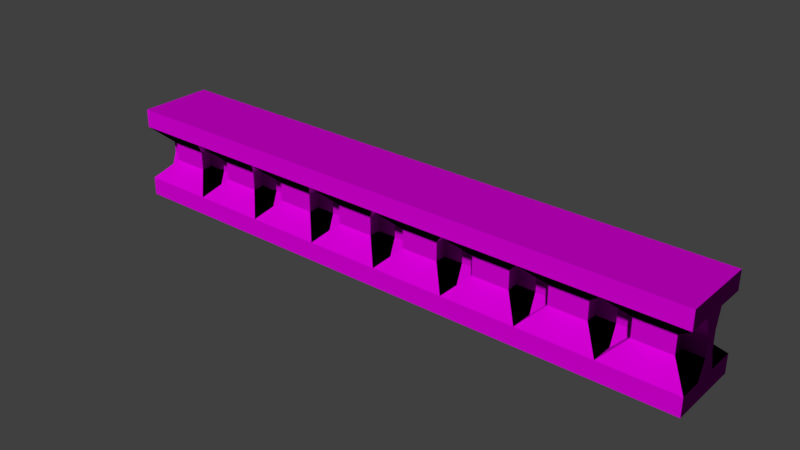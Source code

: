 # Source: game_railing.blend  (saved by Blender 2.79.0; exported with 4.5.12 LTS)
import bpy
from mathutils import Matrix  # noqa: F401  (used for matrix-valued properties, if any)

bpy.ops.wm.read_factory_settings(use_empty=True)
scene = bpy.context.scene
scene.name = 'Scene'

# ---- collections
col_collection_1 = bpy.data.collections.new('Collection 1'); scene.collection.children.link(col_collection_1)

# ---- images (referenced by path relative to the original .blend; pixels are not part of the script)
import os
ASSET_DIR = os.environ.get("B2B_ASSET_DIR", "")  # directory of the original .blend (textures are referenced by path, not embedded)
HERE = os.path.dirname(os.path.abspath(__file__))  # packed textures are extracted next to this script under _unpacked/

def load_image(name, relpath, width, height, colorspace="sRGB"):
    """Load a texture the original file referenced (path relative to the .blend, or extracted next to this script)."""
    p = next((c for c in (os.path.join(HERE, relpath), os.path.join(ASSET_DIR, relpath)) if relpath and os.path.exists(c)), "")
    if p:
        img = bpy.data.images.load(p, check_existing=True)
        img.name = name
    else:  # same state as the original file: an image datablock whose file is absent (Cycles renders it pink)
        img = bpy.data.images.new(name, width, height)
        img.source = "FILE"
        img.filepath = "//" + (relpath or name)
    img.colorspace_settings.name = colorspace
    return img
img_railing_normals_png = load_image('railing-normals.png', 'railing-normals.png', 1024, 1024, 'Non-Color')
img_railing_diffuse = load_image('railing-diffuse', 'railing-diffuse.png', 1024, 1024, 'sRGB')

# ---- materials (node trees are filled in below, after node groups)
mat_material = bpy.data.materials.new('Material')
mat_material.alpha_threshold = 0.0
mat_material.roughness = 0.5
mat_material.line_color = (0.0, 0.0, 0.0, 1.0)

# ---- material node trees
mat_material.use_nodes = True; mat_material.node_tree.nodes.clear()
_N = mat_material.node_tree.nodes; _L = mat_material.node_tree.links
n0 = _N.new('ShaderNodeOutputMaterial'); n0.name = 'Material Output'; n0.location = (611, 342)
n1 = _N.new('ShaderNodeBsdfPrincipled'); n1.name = 'Principled BSDF'; n1.location = (190, 428)
n1.width = 150
n1.subsurface_method = 'BURLEY'
n1.inputs[2].default_value = 0.9333
n1.inputs[3].default_value = 1.45
n1.inputs[9].default_value = (1.0, 1.0, 1.0)
n1.inputs[13].default_value = 0.0
n2 = _N.new('ShaderNodeTexImage'); n2.name = 'Image Texture.001'; n2.location = (-355, 264)
n2.width = 140
n2.image = img_railing_normals_png
n3 = _N.new('ShaderNodeNormalMap'); n3.name = 'Normal Map'; n3.location = (-76, 138)
n4 = _N.new('ShaderNodeTexImage'); n4.name = 'Image Texture'; n4.location = (-330, 624)
n4.width = 140
n4.image = img_railing_diffuse
_L.new(n4.outputs[0], n1.inputs[0])
_L.new(n1.outputs[0], n0.inputs[0])
_L.new(n2.outputs[0], n3.inputs[1])
_L.new(n3.outputs[0], n1.inputs[5])
n0.is_active_output = True

# ---- world
world_world = bpy.data.worlds.new('World'); scene.world = world_world
world_world.color = (0.05088, 0.05088, 0.05088)
world_world.use_sun_shadow = False
world_world.sun_shadow_jitter_overblur = 0.0
world_world.cycles.sampling_method = 'MANUAL'

# ---- meshes
me_cube = bpy.data.meshes.new('Cube')
me_cube.from_pydata([(1.0, 1.0, -1.0), (1.0, -1.0, -1.0), (-1.0, -1.0, -1.0), (-1.0, 1.0, -1.0), (1.0, 1.0, 1.0), (1.0, -1.0, 1.0), (-1.0, -1.0, 1.0), (-1.0, 1.0, 1.0), (0.5, 0.5, 3.0), (0.5, -0.5, 3.0), (-0.5, 0.5, 3.0), (-0.5, -0.5, 3.0), (0.5, 0.5, 5.0), (0.5, -0.5, 5.0), (-0.5, 0.5, 5.0), (-0.5, -0.5, 5.0), (1.0, 1.0, 7.0), (1.0, -1.0, 7.0), (-1.0, 1.0, 7.0), (-1.0, -1.0, 7.0), (1.0, 1.0, 9.0), (1.0, -1.0, 9.0), (-1.0, 1.0, 9.0), (-1.0, -1.0, 9.0), (1.0, 0.25, -1.0), (-1.0, 0.25, -1.0), (1.0, 0.25, 1.0), (-1.0, 0.25, 1.0), (0.5, 0.125, 3.0), (-0.5, 0.125, 3.0), (0.5, 0.125, 5.0), (-0.5, 0.125, 5.0), (1.0, 0.25, 7.0), (-1.0, 0.25, 7.0), (1.0, 0.25, 9.0), (-1.0, 0.25, 9.0), (1.0, -0.3776, -1.0), (1.0, -0.3776, 1.0), (0.5, -0.1888, 3.0), (0.5, -0.1888, 5.0), (1.0, -0.3776, 7.0), (1.0, -0.3776, 9.0), (-1.0, -0.3776, -1.0), (-1.0, -0.3776, 1.0), (-0.5, -0.1888, 3.0), (-0.5, -0.1888, 5.0), (-1.0, -0.3776, 7.0), (-1.0, -0.3776, 9.0), (1.0, 0.125, 3.0), (1.0, 0.125, 5.0), (1.0, -0.1888, 3.0), (1.0, -0.1888, 5.0), (-1.0, -0.1888, 3.0), (-1.0, 0.125, 3.0), (-1.0, -0.1888, 5.0), (-1.0, 0.125, 5.0)], [], [(36, 1, 2, 42), (43, 6, 11, 44), (36, 37, 5, 1), (1, 5, 6, 2), (25, 27, 7, 3), (4, 0, 3, 7), (8, 10, 14, 12), (4, 7, 10, 8), (6, 5, 9, 11), (26, 4, 8, 28), (15, 13, 17, 19), (11, 9, 13, 15), (28, 8, 12, 30), (44, 11, 15, 45), (46, 19, 23, 47), (30, 12, 16, 32), (45, 15, 19, 46), (12, 14, 18, 16), (41, 47, 23, 21), (16, 18, 22, 20), (19, 17, 21, 23), (32, 16, 20, 34), (40, 32, 34, 41), (20, 22, 35, 34), (14, 31, 33, 18), (39, 30, 32, 40), (18, 33, 35, 22), (10, 29, 31, 14), (28, 30, 49, 48), (37, 26, 28, 38), (42, 43, 27, 25), (0, 4, 26, 24), (7, 27, 29, 10), (0, 24, 25, 3), (2, 6, 43, 42), (5, 37, 38, 9), (9, 38, 39, 13), (13, 39, 40, 17), (17, 40, 41, 21), (34, 35, 47, 41), (31, 45, 46, 33), (33, 46, 47, 35), (44, 45, 54, 52), (24, 26, 37, 36), (27, 43, 44, 29), (24, 36, 42, 25), (50, 48, 49, 51), (30, 39, 51, 49), (39, 38, 50, 51), (38, 28, 48, 50), (53, 52, 54, 55), (45, 31, 55, 54), (29, 44, 52, 53), (31, 29, 53, 55), (51, 40, 39), (49, 30, 32), (40, 51, 49, 32), (50, 38, 37), (26, 28, 48), (26, 48, 50, 37), (54, 45, 46), (55, 33, 31), (33, 55, 54, 46), (53, 29, 27), (43, 44, 52), (43, 52, 53, 27)])
_uv = me_cube.uv_layers.new(name='UVMap')
_uv.uv.foreach_set('vector', [0.8905, 0.209, 0.9449, 0.209, 0.9449, 0.3932, 0.8905, 0.3932, 0.06227, 0.7449, 0.007867, 0.7449, 0.05157, 0.5608, 0.07878, 0.5608, 0.634, 0.008287, 0.634, 0.1924, 0.5795, 0.1924, 0.5795, 0.008287, 0.389, 0.9291, 0.389, 0.7449, 0.5638, 0.7449, 0.5638, 0.9291, 0.1171, 0.9291, 0.1171, 0.7449, 0.1827, 0.7449, 0.1827, 0.9291, 0.1984, 0.1924, 0.1984, 0.008287, 0.3733, 0.008287, 0.3733, 0.1924, 0.2421, 0.3766, 0.3295, 0.3766, 0.3295, 0.5608, 0.2421, 0.5608, 0.1984, 0.1924, 0.3733, 0.1924, 0.3295, 0.3766, 0.2421, 0.3766, 0.5638, 0.7449, 0.389, 0.7449, 0.4327, 0.5608, 0.5201, 0.5608, 0.6888, 0.1924, 0.7544, 0.1924, 0.7107, 0.3766, 0.6779, 0.3766, 0.5201, 0.3766, 0.4327, 0.3766, 0.389, 0.1924, 0.5638, 0.1924, 0.5201, 0.5608, 0.4327, 0.5608, 0.4327, 0.3766, 0.5201, 0.3766, 0.6779, 0.3766, 0.7107, 0.3766, 0.7107, 0.5608, 0.6779, 0.5608, 0.07878, 0.5608, 0.05157, 0.5608, 0.05157, 0.3766, 0.07878, 0.3766, 0.06227, 0.1924, 0.007867, 0.1924, 0.007867, 0.008287, 0.06227, 0.008287, 0.6779, 0.5608, 0.7107, 0.5608, 0.7544, 0.7449, 0.6888, 0.7449, 0.07878, 0.3766, 0.05157, 0.3766, 0.007867, 0.1924, 0.06227, 0.1924, 0.2421, 0.5608, 0.3295, 0.5608, 0.3733, 0.7449, 0.1984, 0.7449, 0.7701, 0.1351, 0.9449, 0.1351, 0.9449, 0.1924, 0.7701, 0.1924, 0.1984, 0.7449, 0.3733, 0.7449, 0.3733, 0.9291, 0.1984, 0.9291, 0.5638, 0.1924, 0.389, 0.1924, 0.389, 0.008287, 0.5638, 0.008287, 0.6888, 0.7449, 0.7544, 0.7449, 0.7544, 0.9291, 0.6888, 0.9291, 0.634, 0.7449, 0.6888, 0.7449, 0.6888, 0.9291, 0.634, 0.9291, 0.7701, 0.008287, 0.9449, 0.008287, 0.9449, 0.07735, 0.7701, 0.07735, 0.139, 0.3766, 0.1062, 0.3766, 0.1171, 0.1924, 0.1827, 0.1924, 0.6505, 0.5608, 0.6779, 0.5608, 0.6888, 0.7449, 0.634, 0.7449, 0.1827, 0.1924, 0.1171, 0.1924, 0.1171, 0.008287, 0.1827, 0.008287, 0.139, 0.5608, 0.1062, 0.5608, 0.1062, 0.3766, 0.139, 0.3766, 0.9327, 0.5939, 0.9327, 0.7781, 0.889, 0.7781, 0.889, 0.5939, 0.634, 0.1924, 0.6888, 0.1924, 0.6779, 0.3766, 0.6505, 0.3766, 0.06227, 0.9291, 0.06227, 0.7449, 0.1171, 0.7449, 0.1171, 0.9291, 0.7544, 0.008287, 0.7544, 0.1924, 0.6888, 0.1924, 0.6888, 0.008287, 0.1827, 0.7449, 0.1171, 0.7449, 0.1062, 0.5608, 0.139, 0.5608, 0.7701, 0.209, 0.8357, 0.209, 0.8357, 0.3932, 0.7701, 0.3932, 0.007867, 0.9291, 0.007867, 0.7449, 0.06227, 0.7449, 0.06227, 0.9291, 0.5795, 0.1924, 0.634, 0.1924, 0.6505, 0.3766, 0.6233, 0.3766, 0.6233, 0.3766, 0.6505, 0.3766, 0.6505, 0.5608, 0.6233, 0.5608, 0.6233, 0.5608, 0.6505, 0.5608, 0.634, 0.7449, 0.5795, 0.7449, 0.5795, 0.7449, 0.634, 0.7449, 0.634, 0.9291, 0.5795, 0.9291, 0.7701, 0.07735, 0.9449, 0.07735, 0.9449, 0.1351, 0.7701, 0.1351, 0.1062, 0.3766, 0.07878, 0.3766, 0.06227, 0.1924, 0.1171, 0.1924, 0.1171, 0.1924, 0.06227, 0.1924, 0.06227, 0.008287, 0.1171, 0.008287, 0.8295, 0.7781, 0.8295, 0.5939, 0.8733, 0.5939, 0.8733, 0.7781, 0.6888, 0.008287, 0.6888, 0.1924, 0.634, 0.1924, 0.634, 0.008287, 0.1171, 0.7449, 0.06227, 0.7449, 0.07878, 0.5608, 0.1062, 0.5608, 0.8357, 0.209, 0.8905, 0.209, 0.8905, 0.3932, 0.8357, 0.3932, 0.6505, 0.3766, 0.6779, 0.3766, 0.6779, 0.5608, 0.6505, 0.5608, 0.0353, 0.9917, 0.007867, 0.9917, 0.007867, 0.9457, 0.0353, 0.9457, 0.9484, 0.7781, 0.9484, 0.5939, 0.9921, 0.5939, 0.9921, 0.7781, 0.1648, 0.9917, 0.1374, 0.9917, 0.1374, 0.9457, 0.1648, 0.9457, 0.1062, 0.5608, 0.07878, 0.5608, 0.07878, 0.3766, 0.1062, 0.3766, 0.05103, 0.9457, 0.07846, 0.9457, 0.07846, 0.9917, 0.05103, 0.9917, 0.0942, 0.9457, 0.1216, 0.9457, 0.1216, 0.9917, 0.0942, 0.9917, 0.8138, 0.5939, 0.8138, 0.7781, 0.7701, 0.7781, 0.7701, 0.5939, 0.9921, 0.7781, 0.9921, 0.9622, 0.9484, 0.7781, 0.889, 0.7781, 0.9327, 0.7781, 0.889, 0.9622, 0.634, 0.7449, 0.6505, 0.5608, 0.6779, 0.5608, 0.6888, 0.7449, 0.9921, 0.5939, 0.9484, 0.5939, 0.9921, 0.4098, 0.889, 0.4098, 0.9327, 0.5939, 0.889, 0.5939, 0.6888, 0.1924, 0.6779, 0.3766, 0.6505, 0.3766, 0.634, 0.1924, 0.8733, 0.5939, 0.8295, 0.5939, 0.8733, 0.4098, 0.7701, 0.5939, 0.7701, 0.4098, 0.8138, 0.5939, 0.1171, 0.1924, 0.1062, 0.3766, 0.07878, 0.3766, 0.06227, 0.1924, 0.7701, 0.7781, 0.8138, 0.7781, 0.7701, 0.9622, 0.8733, 0.9622, 0.8295, 0.7781, 0.8733, 0.7781, 0.06227, 0.7449, 0.07878, 0.5608, 0.1062, 0.5608, 0.1171, 0.7449])
me_cube.materials.append(mat_material)
me_cube.use_remesh_preserve_volume = False
me_cube.use_remesh_preserve_attributes = False
me_cube.use_mirror_vertex_groups = False
me_cube.update()

# ---- objects
ob_post = bpy.data.objects.new('post', me_cube)

# ---- transforms, parenting, visibility, modifiers, constraints
ob_post.location = (0.0, 0.0, 0.0)
ob_post.scale = (1.0, 1.0, 0.25)
ob_post.lock_rotations_4d = False
ob_post.empty_display_type = 'ARROWS'
ob_post.lineart.crease_threshold = 0.0
_m = ob_post.modifiers.new('Array', 'ARRAY')
_m.count = 8
_m.constant_offset_displace = (0.0, 0.0, 0.0)

# ---- collection membership
col_collection_1.objects.link(ob_post)

# ---- scene / render settings (as saved in the file)
scene.frame_start = 1; scene.frame_end = 250; scene.frame_set(1)
scene.render.engine = 'CYCLES'
scene.render.resolution_percentage = 50
scene.render.dither_intensity = 0.0
scene.cycles.use_denoising = False
scene.cycles.samples = 128
scene.cycles.sampling_pattern = 'TABULATED_SOBOL'
scene.cycles.use_adaptive_sampling = False
scene.cycles.use_light_tree = False
scene.cycles.blur_glossy = 0.0
scene.cycles.sample_clamp_indirect = 0.0
scene.view_settings.view_transform = 'Standard'
bpy.context.view_layer.update()

# ---- added for rendering (the .blend has no active camera and no usable light): camera, sun
cam_auto = bpy.data.cameras.new('AutoCamera')
cam_auto.lens = 50.0
cam_auto.sensor_width = 36.0
cam_auto.clip_end = 1000.0
ob_auto_camera = bpy.data.objects.new('AutoCamera', cam_auto)
scene.collection.objects.link(ob_auto_camera)
ob_auto_camera.location = (22.097, -18.1165, 13.0776)
ob_auto_camera.rotation_euler = (1.09748, -7.21219e-08, 0.694738)
scene.camera = ob_auto_camera
light_auto_sun = bpy.data.lights.new('AutoSun', 'SUN')
light_auto_sun.energy = 3.0
light_auto_sun.angle = 0.0523599
ob_auto_sun = bpy.data.objects.new('AutoSun', light_auto_sun)
scene.collection.objects.link(ob_auto_sun)
ob_auto_sun.rotation_euler = (0.872665, 0.174533, 0.523599)
bpy.context.view_layer.update()

